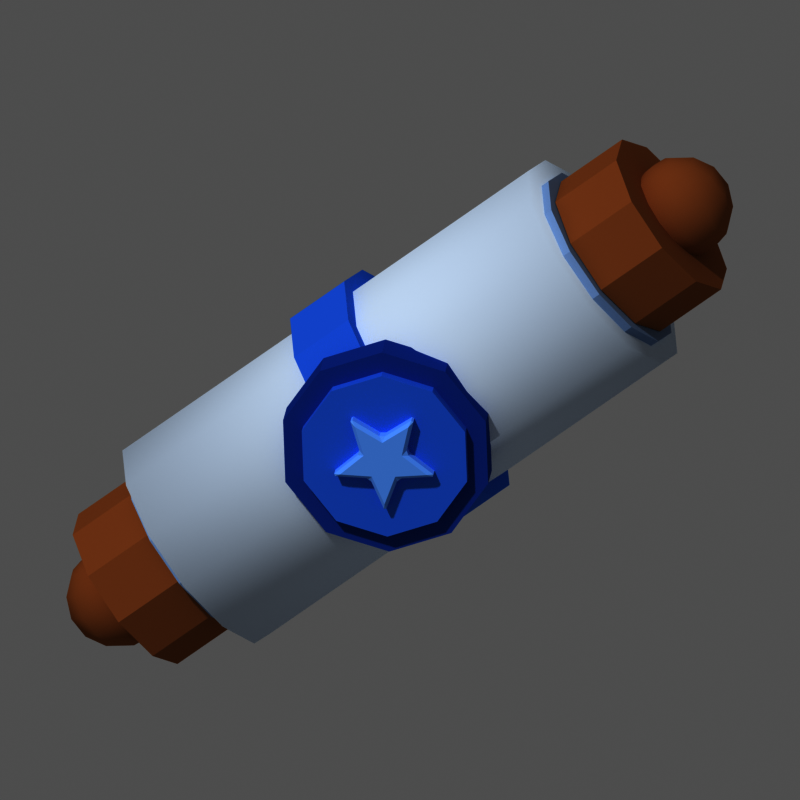 # Source: mat_parchemin_3.blend  (saved by Blender 5.3.31; exported with 4.5.12 LTS)
import bpy
from mathutils import Matrix  # noqa: F401  (used for matrix-valued properties, if any)

bpy.ops.wm.read_factory_settings(use_empty=True)
scene = bpy.context.scene
scene.name = 'Scene'

# ---- materials (node trees are filled in below, after node groups)
mat_m_dce8f6 = bpy.data.materials.new('m_dce8f6')
mat_m_dce8f6.diffuse_color = (0.7157, 0.807, 0.9216, 1.0)
mat_m_98b0d0 = bpy.data.materials.new('m_98b0d0')
mat_m_98b0d0.diffuse_color = (0.314, 0.4342, 0.6308, 1.0)
mat_m_f2ead6 = bpy.data.materials.new('m_f2ead6')
mat_m_f2ead6.diffuse_color = (0.8879, 0.8228, 0.6724, 1.0)
mat_m_a9744a = bpy.data.materials.new('m_a9744a')
mat_m_a9744a.diffuse_color = (0.3968, 0.1746, 0.06848, 1.0)
mat_m_4a8ae8 = bpy.data.materials.new('m_4a8ae8')
mat_m_4a8ae8.diffuse_color = (0.06848, 0.2542, 0.807, 1.0)
mat_m_2e5ab0 = bpy.data.materials.new('m_2e5ab0')
mat_m_2e5ab0.diffuse_color = (0.02732, 0.1022, 0.4342, 1.0)
mat_m_8cc0ff = bpy.data.materials.new('m_8cc0ff')
mat_m_8cc0ff.diffuse_color = (0.2623, 0.5271, 1.0, 1.0)

# ---- material node trees
mat_m_dce8f6.use_nodes = True; mat_m_dce8f6.node_tree.nodes.clear()
_N = mat_m_dce8f6.node_tree.nodes; _L = mat_m_dce8f6.node_tree.links
n0 = _N.new('ShaderNodeOutputMaterial'); n0.name = 'Material Output'; n0.location = (0, 0)
n1 = _N.new('ShaderNodeBsdfPrincipled'); n1.name = 'Principled BSDF'; n1.location = (0, 0)
n1.inputs[0].default_value = (0.7157, 0.807, 0.9216, 1.0)
n1.inputs[2].default_value = 1.0
n1.inputs[10].default_value = 0.005
n1.inputs[13].default_value = 0.0
_L.new(n1.outputs[0], n0.inputs[0])
n0.is_active_output = True
mat_m_98b0d0.use_nodes = True; mat_m_98b0d0.node_tree.nodes.clear()
_N = mat_m_98b0d0.node_tree.nodes; _L = mat_m_98b0d0.node_tree.links
n0 = _N.new('ShaderNodeOutputMaterial'); n0.name = 'Material Output'; n0.location = (0, 0)
n1 = _N.new('ShaderNodeBsdfPrincipled'); n1.name = 'Principled BSDF'; n1.location = (0, 0)
n1.inputs[0].default_value = (0.314, 0.4342, 0.6308, 1.0)
n1.inputs[2].default_value = 1.0
n1.inputs[10].default_value = 0.005
n1.inputs[13].default_value = 0.0
_L.new(n1.outputs[0], n0.inputs[0])
n0.is_active_output = True
mat_m_f2ead6.use_nodes = True; mat_m_f2ead6.node_tree.nodes.clear()
_N = mat_m_f2ead6.node_tree.nodes; _L = mat_m_f2ead6.node_tree.links
n0 = _N.new('ShaderNodeOutputMaterial'); n0.name = 'Material Output'; n0.location = (0, 0)
n1 = _N.new('ShaderNodeBsdfPrincipled'); n1.name = 'Principled BSDF'; n1.location = (0, 0)
n1.inputs[0].default_value = (0.8879, 0.8228, 0.6724, 1.0)
n1.inputs[2].default_value = 1.0
n1.inputs[10].default_value = 0.005
n1.inputs[13].default_value = 0.0
_L.new(n1.outputs[0], n0.inputs[0])
n0.is_active_output = True
mat_m_a9744a.use_nodes = True; mat_m_a9744a.node_tree.nodes.clear()
_N = mat_m_a9744a.node_tree.nodes; _L = mat_m_a9744a.node_tree.links
n0 = _N.new('ShaderNodeOutputMaterial'); n0.name = 'Material Output'; n0.location = (0, 0)
n1 = _N.new('ShaderNodeBsdfPrincipled'); n1.name = 'Principled BSDF'; n1.location = (0, 0)
n1.inputs[0].default_value = (0.3968, 0.1746, 0.06848, 1.0)
n1.inputs[2].default_value = 1.0
n1.inputs[10].default_value = 0.005
n1.inputs[13].default_value = 0.0
_L.new(n1.outputs[0], n0.inputs[0])
n0.is_active_output = True
mat_m_4a8ae8.use_nodes = True; mat_m_4a8ae8.node_tree.nodes.clear()
_N = mat_m_4a8ae8.node_tree.nodes; _L = mat_m_4a8ae8.node_tree.links
n0 = _N.new('ShaderNodeOutputMaterial'); n0.name = 'Material Output'; n0.location = (0, 0)
n1 = _N.new('ShaderNodeBsdfPrincipled'); n1.name = 'Principled BSDF'; n1.location = (0, 0)
n1.inputs[0].default_value = (0.06848, 0.2542, 0.807, 1.0)
n1.inputs[2].default_value = 1.0
n1.inputs[10].default_value = 0.005
n1.inputs[13].default_value = 0.0
_L.new(n1.outputs[0], n0.inputs[0])
n0.is_active_output = True
mat_m_2e5ab0.use_nodes = True; mat_m_2e5ab0.node_tree.nodes.clear()
_N = mat_m_2e5ab0.node_tree.nodes; _L = mat_m_2e5ab0.node_tree.links
n0 = _N.new('ShaderNodeOutputMaterial'); n0.name = 'Material Output'; n0.location = (0, 0)
n1 = _N.new('ShaderNodeBsdfPrincipled'); n1.name = 'Principled BSDF'; n1.location = (0, 0)
n1.inputs[0].default_value = (0.02732, 0.1022, 0.4342, 1.0)
n1.inputs[2].default_value = 1.0
n1.inputs[10].default_value = 0.005
n1.inputs[13].default_value = 0.0
_L.new(n1.outputs[0], n0.inputs[0])
n0.is_active_output = True
mat_m_8cc0ff.use_nodes = True; mat_m_8cc0ff.node_tree.nodes.clear()
_N = mat_m_8cc0ff.node_tree.nodes; _L = mat_m_8cc0ff.node_tree.links
n0 = _N.new('ShaderNodeOutputMaterial'); n0.name = 'Material Output'; n0.location = (0, 0)
n1 = _N.new('ShaderNodeBsdfPrincipled'); n1.name = 'Principled BSDF'; n1.location = (0, 0)
n1.inputs[0].default_value = (0.2623, 0.5271, 1.0, 1.0)
n1.inputs[2].default_value = 1.0
n1.inputs[10].default_value = 0.005
n1.inputs[13].default_value = 0.0
_L.new(n1.outputs[0], n0.inputs[0])
n0.is_active_output = True

# ---- world
world_px_world = bpy.data.worlds.new('px_world'); scene.world = world_px_world
world_px_world.use_nodes = True; world_px_world.node_tree.nodes.clear()
_N = world_px_world.node_tree.nodes; _L = world_px_world.node_tree.links
n0 = _N.new('ShaderNodeBackground'); n0.name = 'Background'; n0.location = (-200, 100)
n0.inputs[0].default_value = (1.0, 1.0, 1.0, 1.0)
n0.inputs[1].default_value = 0.3
n1 = _N.new('ShaderNodeOutputWorld'); n1.name = 'World Output'; n1.location = (200, 100)
_L.new(n0.outputs[0], n1.inputs[0])
n1.is_active_output = True

# ---- cameras
cam_camera = bpy.data.cameras.new('Camera')
cam_camera.type = 'ORTHO'
cam_camera.clip_end = 200.0
cam_camera.ortho_scale = 4.625

# ---- lights
light_sun_001 = bpy.data.lights.new('Sun.001', 'SUN')
light_sun_001.angle = 0.05236
light_sun_001.energy = 2.3

# ---- meshes
me_cyl = bpy.data.meshes.new('cyl')
me_cyl.from_pydata([(0.0, 0.7, 0.0), (0.0, 0.7, 3.0), (0.35, 0.6062, 0.0), (0.35, 0.6062, 3.0), (0.6062, 0.35, 0.0), (0.6062, 0.35, 3.0), (0.7, 0.0, 0.0), (0.7, 0.0, 3.0), (0.6062, -0.35, 0.0), (0.6062, -0.35, 3.0), (0.35, -0.6062, 0.0), (0.35, -0.6062, 3.0), (0.0, -0.7, 0.0), (0.0, -0.7, 3.0), (-0.35, -0.6062, 0.0), (-0.35, -0.6062, 3.0), (-0.6062, -0.35, 0.0), (-0.6062, -0.35, 3.0), (-0.7, 0.0, 0.0), (-0.7, 0.0, 3.0), (-0.6062, 0.35, 0.0), (-0.6062, 0.35, 3.0), (-0.35, 0.6062, 0.0), (-0.35, 0.6062, 3.0)], [], [(0, 1, 3, 2), (2, 3, 5, 4), (4, 5, 7, 6), (6, 7, 9, 8), (8, 9, 11, 10), (10, 11, 13, 12), (12, 13, 15, 14), (14, 15, 17, 16), (16, 17, 19, 18), (18, 19, 21, 20), (3, 1, 23, 21, 19, 17, 15, 13, 11, 9, 7, 5), (20, 21, 23, 22), (22, 23, 1, 0), (0, 2, 4, 6, 8, 10, 12, 14, 16, 18, 20, 22)])
me_cyl.polygons.foreach_set('use_smooth', [True] * 14)
me_cyl.materials.append(mat_m_dce8f6)
me_cyl.update()
me_cyl_001 = bpy.data.meshes.new('cyl.001')
me_cyl_001.from_pydata([(0.0, 0.58, -0.05), (0.0, 0.58, 0.05), (0.29, 0.5023, -0.05), (0.29, 0.5023, 0.05), (0.5023, 0.29, -0.05), (0.5023, 0.29, 0.05), (0.58, 0.0, -0.05), (0.58, 0.0, 0.05), (0.5023, -0.29, -0.05), (0.5023, -0.29, 0.05), (0.29, -0.5023, -0.05), (0.29, -0.5023, 0.05), (0.0, -0.58, -0.05), (0.0, -0.58, 0.05), (-0.29, -0.5023, -0.05), (-0.29, -0.5023, 0.05), (-0.5023, -0.29, -0.05), (-0.5023, -0.29, 0.05), (-0.58, 0.0, -0.05), (-0.58, 0.0, 0.05), (-0.5023, 0.29, -0.05), (-0.5023, 0.29, 0.05), (-0.29, 0.5023, -0.05), (-0.29, 0.5023, 0.05)], [], [(0, 1, 3, 2), (2, 3, 5, 4), (4, 5, 7, 6), (6, 7, 9, 8), (8, 9, 11, 10), (10, 11, 13, 12), (12, 13, 15, 14), (14, 15, 17, 16), (16, 17, 19, 18), (18, 19, 21, 20), (3, 1, 23, 21, 19, 17, 15, 13, 11, 9, 7, 5), (20, 21, 23, 22), (22, 23, 1, 0), (0, 2, 4, 6, 8, 10, 12, 14, 16, 18, 20, 22)])
me_cyl_001.materials.append(mat_m_98b0d0)
me_cyl_001.update()
me_cyl_002 = bpy.data.meshes.new('cyl.002')
me_cyl_002.from_pydata([(0.0, 0.3, -2.98e-10), (0.0, 0.3, 0.14), (0.1763, 0.2427, -2.98e-10), (0.1763, 0.2427, 0.14), (0.2853, 0.09271, -2.98e-10), (0.2853, 0.09271, 0.14), (0.2853, -0.09271, -2.98e-10), (0.2853, -0.09271, 0.14), (0.1763, -0.2427, -2.98e-10), (0.1763, -0.2427, 0.14), (0.0, -0.3, -2.98e-10), (0.0, -0.3, 0.14), (-0.1763, -0.2427, -2.98e-10), (-0.1763, -0.2427, 0.14), (-0.2853, -0.09271, -2.98e-10), (-0.2853, -0.09271, 0.14), (-0.2853, 0.09271, -2.98e-10), (-0.2853, 0.09271, 0.14), (-0.1763, 0.2427, -2.98e-10), (-0.1763, 0.2427, 0.14)], [], [(0, 1, 3, 2), (2, 3, 5, 4), (4, 5, 7, 6), (6, 7, 9, 8), (8, 9, 11, 10), (10, 11, 13, 12), (12, 13, 15, 14), (14, 15, 17, 16), (3, 1, 19, 17, 15, 13, 11, 9, 7, 5), (16, 17, 19, 18), (18, 19, 1, 0), (0, 2, 4, 6, 8, 10, 12, 14, 16, 18)])
me_cyl_002.materials.append(mat_m_f2ead6)
me_cyl_002.update()
me_cyl_003 = bpy.data.meshes.new('cyl.003')
me_cyl_003.from_pydata([(0.0, 0.58, -0.05), (0.0, 0.58, 0.05), (0.29, 0.5023, -0.05), (0.29, 0.5023, 0.05), (0.5023, 0.29, -0.05), (0.5023, 0.29, 0.05), (0.58, 0.0, -0.05), (0.58, 0.0, 0.05), (0.5023, -0.29, -0.05), (0.5023, -0.29, 0.05), (0.29, -0.5023, -0.05), (0.29, -0.5023, 0.05), (0.0, -0.58, -0.05), (0.0, -0.58, 0.05), (-0.29, -0.5023, -0.05), (-0.29, -0.5023, 0.05), (-0.5023, -0.29, -0.05), (-0.5023, -0.29, 0.05), (-0.58, 0.0, -0.05), (-0.58, 0.0, 0.05), (-0.5023, 0.29, -0.05), (-0.5023, 0.29, 0.05), (-0.29, 0.5023, -0.05), (-0.29, 0.5023, 0.05)], [], [(0, 1, 3, 2), (2, 3, 5, 4), (4, 5, 7, 6), (6, 7, 9, 8), (8, 9, 11, 10), (10, 11, 13, 12), (12, 13, 15, 14), (14, 15, 17, 16), (16, 17, 19, 18), (18, 19, 21, 20), (3, 1, 23, 21, 19, 17, 15, 13, 11, 9, 7, 5), (20, 21, 23, 22), (22, 23, 1, 0), (0, 2, 4, 6, 8, 10, 12, 14, 16, 18, 20, 22)])
me_cyl_003.materials.append(mat_m_98b0d0)
me_cyl_003.update()
me_cyl_004 = bpy.data.meshes.new('cyl.004')
me_cyl_004.from_pydata([(0.0, 0.3, -2.98e-10), (0.0, 0.3, 0.14), (0.1763, 0.2427, -2.98e-10), (0.1763, 0.2427, 0.14), (0.2853, 0.09271, -2.98e-10), (0.2853, 0.09271, 0.14), (0.2853, -0.09271, -2.98e-10), (0.2853, -0.09271, 0.14), (0.1763, -0.2427, -2.98e-10), (0.1763, -0.2427, 0.14), (0.0, -0.3, -2.98e-10), (0.0, -0.3, 0.14), (-0.1763, -0.2427, -2.98e-10), (-0.1763, -0.2427, 0.14), (-0.2853, -0.09271, -2.98e-10), (-0.2853, -0.09271, 0.14), (-0.2853, 0.09271, -2.98e-10), (-0.2853, 0.09271, 0.14), (-0.1763, 0.2427, -2.98e-10), (-0.1763, 0.2427, 0.14)], [], [(0, 1, 3, 2), (2, 3, 5, 4), (4, 5, 7, 6), (6, 7, 9, 8), (8, 9, 11, 10), (10, 11, 13, 12), (12, 13, 15, 14), (14, 15, 17, 16), (3, 1, 19, 17, 15, 13, 11, 9, 7, 5), (16, 17, 19, 18), (18, 19, 1, 0), (0, 2, 4, 6, 8, 10, 12, 14, 16, 18)])
me_cyl_004.materials.append(mat_m_f2ead6)
me_cyl_004.update()
me_cyl_005 = bpy.data.meshes.new('cyl.005')
me_cyl_005.from_pydata([(0.0, 0.52, -0.225), (0.0, 0.52, 0.225), (0.3056, 0.4207, -0.225), (0.3056, 0.4207, 0.225), (0.4945, 0.1607, -0.225), (0.4945, 0.1607, 0.225), (0.4945, -0.1607, -0.225), (0.4945, -0.1607, 0.225), (0.3056, -0.4207, -0.225), (0.3056, -0.4207, 0.225), (0.0, -0.52, -0.225), (0.0, -0.52, 0.225), (-0.3056, -0.4207, -0.225), (-0.3056, -0.4207, 0.225), (-0.4945, -0.1607, -0.225), (-0.4945, -0.1607, 0.225), (-0.4945, 0.1607, -0.225), (-0.4945, 0.1607, 0.225), (-0.3056, 0.4207, -0.225), (-0.3056, 0.4207, 0.225)], [], [(0, 1, 3, 2), (2, 3, 5, 4), (4, 5, 7, 6), (6, 7, 9, 8), (8, 9, 11, 10), (10, 11, 13, 12), (12, 13, 15, 14), (14, 15, 17, 16), (3, 1, 19, 17, 15, 13, 11, 9, 7, 5), (16, 17, 19, 18), (18, 19, 1, 0), (0, 2, 4, 6, 8, 10, 12, 14, 16, 18)])
me_cyl_005.materials.append(mat_m_a9744a)
me_cyl_005.update()
me_sph = bpy.data.meshes.new('sph')
me_sph.from_pydata([(0.0, 0.0, 0.3), (0.0, 0.0, -0.3), (0.07651, 0.1053, 0.2703), (0.1379, 0.1898, 0.187), (0.1719, 0.2366, 0.06676), (0.1719, 0.2366, -0.06676), (0.1379, 0.1898, -0.187), (0.07651, 0.1053, -0.2703), (0.1238, 0.04022, 0.2703), (0.2231, 0.07248, 0.187), (0.2782, 0.09038, 0.06676), (0.2782, 0.09038, -0.06676), (0.2231, 0.07248, -0.187), (0.1238, 0.04022, -0.2703), (0.1238, -0.04022, 0.2703), (0.2231, -0.07248, 0.187), (0.2782, -0.09038, 0.06676), (0.2782, -0.09038, -0.06676), (0.2231, -0.07248, -0.187), (0.1238, -0.04022, -0.2703), (0.07651, -0.1053, 0.2703), (0.1379, -0.1898, 0.187), (0.1719, -0.2366, 0.06676), (0.1719, -0.2366, -0.06676), (0.1379, -0.1898, -0.187), (0.07651, -0.1053, -0.2703), (1.118e-08, -0.1302, 0.2703), (0.0, -0.2345, 0.187), (1.49e-08, -0.2925, 0.06676), (1.49e-08, -0.2925, -0.06676), (0.0, -0.2345, -0.187), (1.118e-08, -0.1302, -0.2703), (-0.07651, -0.1053, 0.2703), (-0.1379, -0.1898, 0.187), (-0.1719, -0.2366, 0.06676), (-0.1719, -0.2366, -0.06676), (-0.1379, -0.1898, -0.187), (-0.07651, -0.1053, -0.2703), (-0.1238, -0.04022, 0.2703), (-0.2231, -0.07248, 0.187), (-0.2782, -0.09038, 0.06676), (-0.2782, -0.09038, -0.06676), (-0.2231, -0.07248, -0.187), (-0.1238, -0.04022, -0.2703), (-0.1238, 0.04022, 0.2703), (-0.2231, 0.07248, 0.187), (-0.2782, 0.09038, 0.06676), (-0.2782, 0.09038, -0.06676), (-0.2231, 0.07248, -0.187), (-0.1238, 0.04022, -0.2703), (-0.07651, 0.1053, 0.2703), (-0.1379, 0.1898, 0.187), (-0.1719, 0.2366, 0.06676), (-0.1719, 0.2366, -0.06676), (-0.1379, 0.1898, -0.187), (-0.07651, 0.1053, -0.2703), (-2.608e-08, 0.1302, 0.2703), (-7.451e-09, 0.2345, 0.187), (-2.98e-08, 0.2925, 0.06676), (-2.98e-08, 0.2925, -0.06676), (-7.451e-09, 0.2345, -0.187), (-2.608e-08, 0.1302, -0.2703)], [], [(1, 61, 7), (60, 59, 5, 6), (58, 57, 3, 4), (56, 0, 2), (61, 60, 6, 7), (59, 58, 4, 5), (57, 56, 2, 3), (5, 4, 10, 11), (3, 2, 8, 9), (1, 7, 13), (6, 5, 11, 12), (4, 3, 9, 10), (2, 0, 8), (7, 6, 12, 13), (1, 13, 19), (12, 11, 17, 18), (10, 9, 15, 16), (8, 0, 14), (13, 12, 18, 19), (11, 10, 16, 17), (9, 8, 14, 15), (1, 19, 25), (18, 17, 23, 24), (16, 15, 21, 22), (14, 0, 20), (19, 18, 24, 25), (17, 16, 22, 23), (15, 14, 20, 21), (22, 21, 27, 28), (20, 0, 26), (25, 24, 30, 31), (23, 22, 28, 29), (21, 20, 26, 27), (1, 25, 31), (24, 23, 29, 30), (31, 30, 36, 37), (29, 28, 34, 35), (27, 26, 32, 33), (1, 31, 37), (30, 29, 35, 36), (28, 27, 33, 34), (26, 0, 32), (37, 36, 42, 43), (35, 34, 40, 41), (33, 32, 38, 39), (1, 37, 43), (36, 35, 41, 42), (34, 33, 39, 40), (32, 0, 38), (39, 38, 44, 45), (1, 43, 49), (42, 41, 47, 48), (40, 39, 45, 46), (38, 0, 44), (43, 42, 48, 49), (41, 40, 46, 47), (1, 49, 55), (48, 47, 53, 54), (46, 45, 51, 52), (44, 0, 50), (49, 48, 54, 55), (47, 46, 52, 53), (45, 44, 50, 51), (54, 53, 59, 60), (52, 51, 57, 58), (50, 0, 56), (55, 54, 60, 61), (53, 52, 58, 59), (51, 50, 56, 57), (1, 55, 61)])
me_sph.polygons.foreach_set('use_smooth', [True] * 70)
me_sph.materials.append(mat_m_a9744a)
me_sph.update()
me_cyl_006 = bpy.data.meshes.new('cyl.006')
me_cyl_006.from_pydata([(0.0, 0.52, -0.225), (0.0, 0.52, 0.225), (0.3056, 0.4207, -0.225), (0.3056, 0.4207, 0.225), (0.4945, 0.1607, -0.225), (0.4945, 0.1607, 0.225), (0.4945, -0.1607, -0.225), (0.4945, -0.1607, 0.225), (0.3056, -0.4207, -0.225), (0.3056, -0.4207, 0.225), (0.0, -0.52, -0.225), (0.0, -0.52, 0.225), (-0.3056, -0.4207, -0.225), (-0.3056, -0.4207, 0.225), (-0.4945, -0.1607, -0.225), (-0.4945, -0.1607, 0.225), (-0.4945, 0.1607, -0.225), (-0.4945, 0.1607, 0.225), (-0.3056, 0.4207, -0.225), (-0.3056, 0.4207, 0.225)], [], [(0, 1, 3, 2), (2, 3, 5, 4), (4, 5, 7, 6), (6, 7, 9, 8), (8, 9, 11, 10), (10, 11, 13, 12), (12, 13, 15, 14), (14, 15, 17, 16), (3, 1, 19, 17, 15, 13, 11, 9, 7, 5), (16, 17, 19, 18), (18, 19, 1, 0), (0, 2, 4, 6, 8, 10, 12, 14, 16, 18)])
me_cyl_006.materials.append(mat_m_a9744a)
me_cyl_006.update()
me_sph_001 = bpy.data.meshes.new('sph.001')
me_sph_001.from_pydata([(0.0, 0.0, 0.3), (0.0, 0.0, -0.3), (0.07651, 0.1053, 0.2703), (0.1379, 0.1898, 0.187), (0.1719, 0.2366, 0.06676), (0.1719, 0.2366, -0.06676), (0.1379, 0.1898, -0.187), (0.07651, 0.1053, -0.2703), (0.1238, 0.04022, 0.2703), (0.2231, 0.07248, 0.187), (0.2782, 0.09038, 0.06676), (0.2782, 0.09038, -0.06676), (0.2231, 0.07248, -0.187), (0.1238, 0.04022, -0.2703), (0.1238, -0.04022, 0.2703), (0.2231, -0.07248, 0.187), (0.2782, -0.09038, 0.06676), (0.2782, -0.09038, -0.06676), (0.2231, -0.07248, -0.187), (0.1238, -0.04022, -0.2703), (0.07651, -0.1053, 0.2703), (0.1379, -0.1898, 0.187), (0.1719, -0.2366, 0.06676), (0.1719, -0.2366, -0.06676), (0.1379, -0.1898, -0.187), (0.07651, -0.1053, -0.2703), (1.118e-08, -0.1302, 0.2703), (0.0, -0.2345, 0.187), (1.49e-08, -0.2925, 0.06676), (1.49e-08, -0.2925, -0.06676), (0.0, -0.2345, -0.187), (1.118e-08, -0.1302, -0.2703), (-0.07651, -0.1053, 0.2703), (-0.1379, -0.1898, 0.187), (-0.1719, -0.2366, 0.06676), (-0.1719, -0.2366, -0.06676), (-0.1379, -0.1898, -0.187), (-0.07651, -0.1053, -0.2703), (-0.1238, -0.04022, 0.2703), (-0.2231, -0.07248, 0.187), (-0.2782, -0.09038, 0.06676), (-0.2782, -0.09038, -0.06676), (-0.2231, -0.07248, -0.187), (-0.1238, -0.04022, -0.2703), (-0.1238, 0.04022, 0.2703), (-0.2231, 0.07248, 0.187), (-0.2782, 0.09038, 0.06676), (-0.2782, 0.09038, -0.06676), (-0.2231, 0.07248, -0.187), (-0.1238, 0.04022, -0.2703), (-0.07651, 0.1053, 0.2703), (-0.1379, 0.1898, 0.187), (-0.1719, 0.2366, 0.06676), (-0.1719, 0.2366, -0.06676), (-0.1379, 0.1898, -0.187), (-0.07651, 0.1053, -0.2703), (-2.608e-08, 0.1302, 0.2703), (-7.451e-09, 0.2345, 0.187), (-2.98e-08, 0.2925, 0.06676), (-2.98e-08, 0.2925, -0.06676), (-7.451e-09, 0.2345, -0.187), (-2.608e-08, 0.1302, -0.2703)], [], [(1, 61, 7), (60, 59, 5, 6), (58, 57, 3, 4), (56, 0, 2), (61, 60, 6, 7), (59, 58, 4, 5), (57, 56, 2, 3), (5, 4, 10, 11), (3, 2, 8, 9), (1, 7, 13), (6, 5, 11, 12), (4, 3, 9, 10), (2, 0, 8), (7, 6, 12, 13), (1, 13, 19), (12, 11, 17, 18), (10, 9, 15, 16), (8, 0, 14), (13, 12, 18, 19), (11, 10, 16, 17), (9, 8, 14, 15), (1, 19, 25), (18, 17, 23, 24), (16, 15, 21, 22), (14, 0, 20), (19, 18, 24, 25), (17, 16, 22, 23), (15, 14, 20, 21), (22, 21, 27, 28), (20, 0, 26), (25, 24, 30, 31), (23, 22, 28, 29), (21, 20, 26, 27), (1, 25, 31), (24, 23, 29, 30), (31, 30, 36, 37), (29, 28, 34, 35), (27, 26, 32, 33), (1, 31, 37), (30, 29, 35, 36), (28, 27, 33, 34), (26, 0, 32), (37, 36, 42, 43), (35, 34, 40, 41), (33, 32, 38, 39), (1, 37, 43), (36, 35, 41, 42), (34, 33, 39, 40), (32, 0, 38), (39, 38, 44, 45), (1, 43, 49), (42, 41, 47, 48), (40, 39, 45, 46), (38, 0, 44), (43, 42, 48, 49), (41, 40, 46, 47), (1, 49, 55), (48, 47, 53, 54), (46, 45, 51, 52), (44, 0, 50), (49, 48, 54, 55), (47, 46, 52, 53), (45, 44, 50, 51), (54, 53, 59, 60), (52, 51, 57, 58), (50, 0, 56), (55, 54, 60, 61), (53, 52, 58, 59), (51, 50, 56, 57), (1, 55, 61)])
me_sph_001.polygons.foreach_set('use_smooth', [True] * 70)
me_sph_001.materials.append(mat_m_a9744a)
me_sph_001.update()
me_cyl_007 = bpy.data.meshes.new('cyl.007')
me_cyl_007.from_pydata([(0.0, 0.78, -0.2), (0.0, 0.78, 0.2), (0.39, 0.6755, -0.2), (0.39, 0.6755, 0.2), (0.6755, 0.39, -0.2), (0.6755, 0.39, 0.2), (0.78, 0.0, -0.2), (0.78, 0.0, 0.2), (0.6755, -0.39, -0.2), (0.6755, -0.39, 0.2), (0.39, -0.6755, -0.2), (0.39, -0.6755, 0.2), (0.0, -0.78, -0.2), (0.0, -0.78, 0.2), (-0.39, -0.6755, -0.2), (-0.39, -0.6755, 0.2), (-0.6755, -0.39, -0.2), (-0.6755, -0.39, 0.2), (-0.78, 0.0, -0.2), (-0.78, 0.0, 0.2), (-0.6755, 0.39, -0.2), (-0.6755, 0.39, 0.2), (-0.39, 0.6755, -0.2), (-0.39, 0.6755, 0.2)], [], [(0, 1, 3, 2), (2, 3, 5, 4), (4, 5, 7, 6), (6, 7, 9, 8), (8, 9, 11, 10), (10, 11, 13, 12), (12, 13, 15, 14), (14, 15, 17, 16), (16, 17, 19, 18), (18, 19, 21, 20), (3, 1, 23, 21, 19, 17, 15, 13, 11, 9, 7, 5), (20, 21, 23, 22), (22, 23, 1, 0), (0, 2, 4, 6, 8, 10, 12, 14, 16, 18, 20, 22)])
me_cyl_007.materials.append(mat_m_4a8ae8)
me_cyl_007.update()
me_cyl_008 = bpy.data.meshes.new('cyl.008')
me_cyl_008.from_pydata([(0.0, 0.62, -0.1), (0.0, 0.62, 0.1), (0.3644, 0.5016, -0.1), (0.3644, 0.5016, 0.1), (0.5897, 0.1916, -0.1), (0.5897, 0.1916, 0.1), (0.5897, -0.1916, -0.1), (0.5897, -0.1916, 0.1), (0.3644, -0.5016, -0.1), (0.3644, -0.5016, 0.1), (0.0, -0.62, -0.1), (0.0, -0.62, 0.1), (-0.3644, -0.5016, -0.1), (-0.3644, -0.5016, 0.1), (-0.5897, -0.1916, -0.1), (-0.5897, -0.1916, 0.1), (-0.5897, 0.1916, -0.1), (-0.5897, 0.1916, 0.1), (-0.3644, 0.5016, -0.1), (-0.3644, 0.5016, 0.1)], [], [(0, 1, 3, 2), (2, 3, 5, 4), (4, 5, 7, 6), (6, 7, 9, 8), (8, 9, 11, 10), (10, 11, 13, 12), (12, 13, 15, 14), (14, 15, 17, 16), (3, 1, 19, 17, 15, 13, 11, 9, 7, 5), (16, 17, 19, 18), (18, 19, 1, 0), (0, 2, 4, 6, 8, 10, 12, 14, 16, 18)])
me_cyl_008.materials.append(mat_m_2e5ab0)
me_cyl_008.update()
me_cyl_009 = bpy.data.meshes.new('cyl.009')
me_cyl_009.from_pydata([(0.0, 0.5, -0.11), (0.0, 0.5, 0.11), (0.2939, 0.4045, -0.11), (0.2939, 0.4045, 0.11), (0.4755, 0.1545, -0.11), (0.4755, 0.1545, 0.11), (0.4755, -0.1545, -0.11), (0.4755, -0.1545, 0.11), (0.2939, -0.4045, -0.11), (0.2939, -0.4045, 0.11), (0.0, -0.5, -0.11), (0.0, -0.5, 0.11), (-0.2939, -0.4045, -0.11), (-0.2939, -0.4045, 0.11), (-0.4755, -0.1545, -0.11), (-0.4755, -0.1545, 0.11), (-0.4755, 0.1545, -0.11), (-0.4755, 0.1545, 0.11), (-0.2939, 0.4045, -0.11), (-0.2939, 0.4045, 0.11)], [], [(0, 1, 3, 2), (2, 3, 5, 4), (4, 5, 7, 6), (6, 7, 9, 8), (8, 9, 11, 10), (10, 11, 13, 12), (12, 13, 15, 14), (14, 15, 17, 16), (3, 1, 19, 17, 15, 13, 11, 9, 7, 5), (16, 17, 19, 18), (18, 19, 1, 0), (0, 2, 4, 6, 8, 10, 12, 14, 16, 18)])
me_cyl_009.materials.append(mat_m_4a8ae8)
me_cyl_009.update()
me_poly = bpy.data.meshes.new('poly')
me_poly.from_pydata([(1.959e-17, -0.05, 0.32), (-0.08229, -0.05, 0.1133), (-0.3043, -0.05, 0.09889), (-0.1331, -0.05, -0.04326), (-0.1881, -0.05, -0.2589), (-2.572e-17, -0.05, -0.14), (0.1881, -0.05, -0.2589), (0.1331, -0.05, -0.04326), (0.3043, -0.05, 0.09889), (0.08229, -0.05, 0.1133), (1.959e-17, 0.05, 0.32), (-0.08229, 0.05, 0.1133), (-0.3043, 0.05, 0.09889), (-0.1331, 0.05, -0.04326), (-0.1881, 0.05, -0.2589), (-2.572e-17, 0.05, -0.14), (0.1881, 0.05, -0.2589), (0.1331, 0.05, -0.04326), (0.3043, 0.05, 0.09889), (0.08229, 0.05, 0.1133)], [], [(9, 0, 1, 2, 3, 4, 5, 6, 7, 8), (10, 19, 18, 17, 16, 15, 14, 13, 12, 11), (0, 10, 11, 1), (1, 11, 12, 2), (2, 12, 13, 3), (3, 13, 14, 4), (4, 14, 15, 5), (5, 15, 16, 6), (6, 16, 17, 7), (7, 17, 18, 8), (8, 18, 19, 9), (9, 19, 10, 0)])
me_poly.materials.append(mat_m_8cc0ff)
me_poly.update()

# ---- objects
ob_scroll = bpy.data.objects.new('scroll', None)
ob_cyl = bpy.data.objects.new('cyl', me_cyl)
ob_cyl_001 = bpy.data.objects.new('cyl.001', me_cyl_001)
ob_cyl_002 = bpy.data.objects.new('cyl.002', me_cyl_002)
ob_cyl_003 = bpy.data.objects.new('cyl.003', me_cyl_003)
ob_cyl_004 = bpy.data.objects.new('cyl.004', me_cyl_004)
ob_cyl_005 = bpy.data.objects.new('cyl.005', me_cyl_005)
ob_sph = bpy.data.objects.new('sph', me_sph)
ob_cyl_006 = bpy.data.objects.new('cyl.006', me_cyl_006)
ob_sph_001 = bpy.data.objects.new('sph.001', me_sph_001)
ob_cyl_007 = bpy.data.objects.new('cyl.007', me_cyl_007)
ob_cyl_008 = bpy.data.objects.new('cyl.008', me_cyl_008)
ob_cyl_009 = bpy.data.objects.new('cyl.009', me_cyl_009)
ob_poly = bpy.data.objects.new('poly', me_poly)
ob_camera = bpy.data.objects.new('Camera', cam_camera)
ob_sun = bpy.data.objects.new('Sun', light_sun_001)

# ---- transforms, parenting, visibility, modifiers, constraints
ob_scroll.location = (0.0, 0.0, 1.6)
ob_scroll.rotation_euler = (0.0, -0.6632, 0.0)
ob_cyl.parent = ob_scroll
ob_cyl.location = (-1.5, 0.0, 0.0)
ob_cyl.rotation_euler = (0.0, 1.571, 0.0)
ob_cyl_001.parent = ob_scroll
ob_cyl_001.location = (-1.5, 0.0, 0.0)
ob_cyl_001.rotation_euler = (0.0, 1.571, 0.0)
ob_cyl_002.parent = ob_scroll
ob_cyl_002.location = (-1.52, 0.0, 0.0)
ob_cyl_002.rotation_euler = (0.0, 1.571, 0.0)
ob_cyl_003.parent = ob_scroll
ob_cyl_003.location = (1.5, 0.0, 0.0)
ob_cyl_003.rotation_euler = (0.0, 1.571, 0.0)
ob_cyl_004.parent = ob_scroll
ob_cyl_004.location = (1.52, 0.0, 0.0)
ob_cyl_004.rotation_euler = (0.0, 1.571, 0.0)
ob_cyl_005.parent = ob_scroll
ob_cyl_005.location = (-1.78, 0.0, 0.0)
ob_cyl_005.rotation_euler = (0.0, 1.571, 0.0)
ob_sph.parent = ob_scroll
ob_sph.location = (-2.08, 0.0, 0.0)
ob_cyl_006.parent = ob_scroll
ob_cyl_006.location = (1.78, 0.0, 0.0)
ob_cyl_006.rotation_euler = (0.0, 1.571, 0.0)
ob_sph_001.parent = ob_scroll
ob_sph_001.location = (2.08, 0.0, 0.0)
ob_cyl_007.parent = ob_scroll
ob_cyl_007.location = (0.0, 0.0, 0.0)
ob_cyl_007.rotation_euler = (0.0, 1.571, 0.0)
ob_cyl_008.parent = ob_scroll
ob_cyl_008.location = (0.0, -0.68, 0.0)
ob_cyl_008.rotation_euler = (1.571, 0.0, 0.0)
ob_cyl_009.parent = ob_scroll
ob_cyl_009.location = (0.0, -0.74, 0.0)
ob_cyl_009.rotation_euler = (1.571, 0.0, 0.0)
ob_poly.parent = ob_scroll
ob_poly.location = (0.0, -0.88, 0.0)
_m = ob_poly.modifiers.new('bevel', 'BEVEL')
_m.width = 0.02
_m.width_pct = 0.02
ob_camera.location = (5.757, -54.77, 23.85)
ob_camera.rotation_euler = (1.187, -1.46e-08, 0.1047)
ob_sun.location = (0.0, 0.0, 0.0)
ob_sun.rotation_euler = (0.7019, 1.334e-08, -0.528)

# ---- collection membership
scene.collection.objects.link(ob_scroll)
scene.collection.objects.link(ob_cyl)
scene.collection.objects.link(ob_cyl_001)
scene.collection.objects.link(ob_cyl_002)
scene.collection.objects.link(ob_cyl_003)
scene.collection.objects.link(ob_cyl_004)
scene.collection.objects.link(ob_cyl_005)
scene.collection.objects.link(ob_sph)
scene.collection.objects.link(ob_cyl_006)
scene.collection.objects.link(ob_sph_001)
scene.collection.objects.link(ob_cyl_007)
scene.collection.objects.link(ob_cyl_008)
scene.collection.objects.link(ob_cyl_009)
scene.collection.objects.link(ob_poly)
scene.collection.objects.link(ob_camera)
scene.collection.objects.link(ob_sun)

# ---- scene / render settings (as saved in the file)
scene.camera = ob_camera
scene.frame_start = 1; scene.frame_end = 250; scene.frame_set(1)
scene.render.engine = 'CYCLES'
scene.render.resolution_x = 144
scene.render.resolution_y = 144
scene.render.film_transparent = True
scene.render.bake_bias = 0.0
scene.render.bake_samples = 0
scene.render.compositor_device = 'GPU'
scene.cycles.use_denoising = False
scene.cycles.samples = 40
scene.cycles.seed = 1
scene.eevee.use_volume_custom_range = False
scene.eevee.fast_gi_thickness_near = 0.1
scene.eevee.fast_gi_thickness_far = 0.0
scene.eevee.ray_tracing_options.screen_trace_thickness = 0.1
scene.view_settings.view_transform = 'Raw'
bpy.context.view_layer.update()
